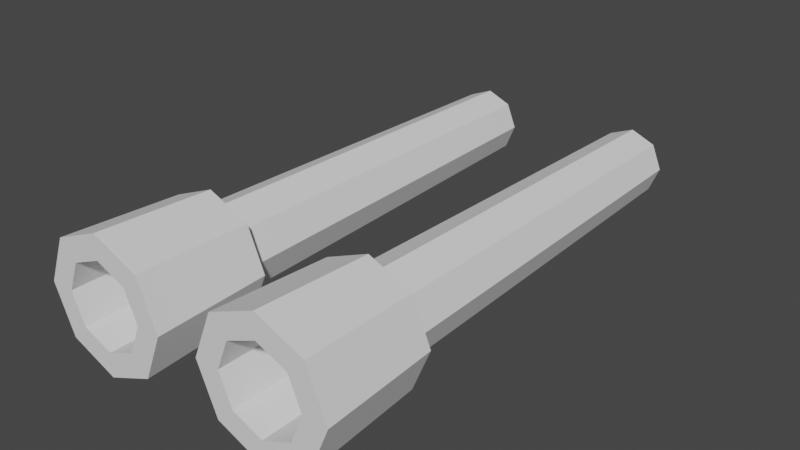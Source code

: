 # Source: turret_barrel.blend  (saved by Blender 2.80.41; exported with 4.5.12 LTS)
import bpy
from mathutils import Matrix  # noqa: F401  (used for matrix-valued properties, if any)

bpy.ops.wm.read_factory_settings(use_empty=True)
scene = bpy.context.scene
scene.name = 'Scene'

# ---- collections
col_collection = bpy.data.collections.new('Collection'); scene.collection.children.link(col_collection)

# ---- world
world_world = bpy.data.worlds.new('World'); scene.world = world_world
world_world.use_nodes = True; world_world.node_tree.nodes.clear()
_N = world_world.node_tree.nodes; _L = world_world.node_tree.links
n0 = _N.new('ShaderNodeOutputWorld'); n0.name = 'World Output'; n0.location = (300, 300)
n1 = _N.new('ShaderNodeBackground'); n1.name = 'Background'; n1.location = (10, 300)
n1.inputs[0].default_value = (0.05088, 0.05088, 0.05088, 1.0)
_L.new(n1.outputs[0], n0.inputs[0])
n0.is_active_output = True
world_world.color = (0.05088, 0.05088, 0.05088)
world_world.use_sun_shadow = False
world_world.sun_shadow_jitter_overblur = 0.0

# ---- meshes
me_cylinder = bpy.data.meshes.new('Cylinder')
me_cylinder.from_pydata([(-0.2461, -0.4635, 0.09999), (-0.2461, -1.718, 0.1229), (-0.1784, -0.4635, 0.07194), (-0.1622, -1.718, 0.08813), (-0.1503, -0.4635, 0.004219), (-0.1274, -1.718, 0.004219), (-0.1784, -0.4635, -0.0635), (-0.1622, -1.718, -0.07969), (-0.2461, -0.4635, -0.09156), (-0.2461, -1.718, -0.1145), (-0.3138, -0.4635, -0.0635), (-0.33, -1.718, -0.07969), (-0.3419, -0.4635, 0.004219), (-0.3648, -1.718, 0.004219), (-0.3138, -0.4635, 0.07194), (-0.33, -1.718, 0.08813), (-0.2461, -1.59, 0.1229), (-0.1622, -1.59, 0.08813), (-0.1274, -1.59, 0.004219), (-0.1622, -1.59, -0.07969), (-0.2461, -1.59, -0.1145), (-0.33, -1.59, -0.07969), (-0.3648, -1.59, 0.004219), (-0.33, -1.59, 0.08813), (-0.1147, -1.919, 0.1357), (-0.2461, -1.919, 0.1901), (-0.2461, -1.59, 0.1739), (-0.0602, -1.919, 0.004219), (-0.1147, -1.919, -0.1272), (-0.2461, -1.919, -0.1817), (-0.3775, -1.919, -0.1272), (-0.432, -1.919, 0.004219), (-0.3775, -1.919, 0.1357), (-0.1261, -1.59, 0.1242), (-0.0764, -1.59, 0.004219), (-0.1261, -1.59, -0.1158), (-0.2461, -1.59, -0.1655), (-0.3661, -1.59, -0.1158), (-0.4158, -1.59, 0.004219), (-0.3661, -1.59, 0.1242), (-0.1622, -1.919, 0.08813), (-0.2461, -1.919, 0.1229), (-0.1274, -1.919, 0.004219), (-0.1622, -1.919, -0.07969), (-0.2461, -1.919, -0.1145), (-0.33, -1.919, -0.07969), (-0.3648, -1.919, 0.004219), (-0.33, -1.919, 0.08813)], [], [(44, 45, 30, 29), (20, 19, 35, 36), (21, 20, 36, 37), (46, 47, 32, 31), (40, 42, 27, 24), (22, 21, 37, 38), (3, 1, 15, 13, 11, 9, 7, 5), (43, 44, 29, 28), (23, 22, 38, 39), (14, 23, 16, 0), (12, 22, 23, 14), (10, 21, 22, 12), (8, 20, 21, 10), (6, 19, 20, 8), (4, 18, 19, 6), (2, 17, 18, 4), (0, 16, 17, 2), (26, 25, 24, 33), (33, 24, 27, 34), (34, 27, 28, 35), (35, 28, 29, 36), (36, 29, 30, 37), (37, 30, 31, 38), (38, 31, 32, 39), (39, 32, 25, 26), (19, 18, 34, 35), (42, 43, 28, 27), (47, 41, 25, 32), (18, 17, 33, 34), (41, 40, 24, 25), (17, 16, 26, 33), (45, 46, 31, 30), (16, 23, 39, 26), (1, 3, 40, 41), (3, 5, 42, 40), (5, 7, 43, 42), (7, 9, 44, 43), (9, 11, 45, 44), (11, 13, 46, 45), (13, 15, 47, 46), (15, 1, 41, 47)])
_uv = me_cylinder.uv_layers.new(name='UVMap')
_uv.uv.foreach_set('vector', [0.9104, 0.8897, 0.9105, 0.8899, 0.9104, 0.8899, 0.9104, 0.8892, 0.9104, 0.8913, 0.9105, 0.8914, 0.9105, 0.8911, 0.9105, 0.8911, 0.9104, 0.8914, 0.9104, 0.8913, 0.9105, 0.8911, 0.9104, 0.8911, 0.9105, 0.8902, 0.9105, 0.8903, 0.9105, 0.8904, 0.9105, 0.8903, 0.9104, 0.8903, 0.9104, 0.8902, 0.9104, 0.8903, 0.9104, 0.8904, 0.9104, 0.8914, 0.9104, 0.8914, 0.9104, 0.8911, 0.9104, 0.8912, 0.2214, 0.9026, 0.2204, 0.9026, 0.2197, 0.9018, 0.2197, 0.9008, 0.2204, 0.9001, 0.2214, 0.9001, 0.2222, 0.9008, 0.2222, 0.9018, 0.9104, 0.8899, 0.9104, 0.8897, 0.9104, 0.8892, 0.9104, 0.8899, 0.9104, 0.8915, 0.9104, 0.8914, 0.9104, 0.8912, 0.9104, 0.8913, 0.9106, 0.9214, 0.9104, 0.8915, 0.9104, 0.8915, 0.9106, 0.9219, 0.9105, 0.921, 0.9104, 0.8914, 0.9104, 0.8915, 0.9106, 0.9214, 0.9104, 0.9209, 0.9104, 0.8914, 0.9104, 0.8914, 0.9105, 0.921, 0.9102, 0.921, 0.9104, 0.8913, 0.9104, 0.8914, 0.9104, 0.9209, 0.9101, 0.9213, 0.9105, 0.8914, 0.9104, 0.8913, 0.9102, 0.921, 0.9102, 0.9218, 0.9105, 0.8914, 0.9105, 0.8914, 0.9101, 0.9213, 0.9104, 0.9225, 0.9105, 0.8915, 0.9105, 0.8914, 0.9102, 0.9218, 0.9106, 0.9219, 0.9104, 0.8915, 0.9105, 0.8915, 0.9104, 0.9225, 0.9104, 0.8913, 0.9104, 0.8905, 0.9104, 0.8904, 0.9105, 0.8913, 0.9105, 0.8913, 0.9104, 0.8904, 0.9104, 0.8903, 0.9105, 0.8912, 0.9105, 0.8912, 0.9104, 0.8903, 0.9104, 0.8899, 0.9105, 0.8911, 0.9105, 0.8911, 0.9104, 0.8899, 0.9104, 0.8892, 0.9105, 0.8911, 0.9105, 0.8911, 0.9104, 0.8892, 0.9104, 0.8899, 0.9104, 0.8911, 0.9104, 0.8911, 0.9104, 0.8899, 0.9105, 0.8903, 0.9104, 0.8912, 0.9104, 0.8912, 0.9105, 0.8903, 0.9105, 0.8904, 0.9104, 0.8913, 0.9104, 0.8913, 0.9105, 0.8904, 0.9104, 0.8905, 0.9104, 0.8913, 0.9105, 0.8914, 0.9105, 0.8914, 0.9105, 0.8912, 0.9105, 0.8911, 0.9104, 0.8902, 0.9104, 0.8899, 0.9104, 0.8899, 0.9104, 0.8903, 0.9105, 0.8903, 0.9104, 0.8904, 0.9104, 0.8905, 0.9105, 0.8904, 0.9105, 0.8914, 0.9105, 0.8915, 0.9105, 0.8913, 0.9105, 0.8912, 0.9104, 0.8904, 0.9104, 0.8903, 0.9104, 0.8904, 0.9104, 0.8905, 0.9105, 0.8915, 0.9104, 0.8915, 0.9104, 0.8913, 0.9105, 0.8913, 0.9105, 0.8899, 0.9105, 0.8902, 0.9105, 0.8903, 0.9104, 0.8899, 0.9104, 0.8915, 0.9104, 0.8915, 0.9104, 0.8913, 0.9104, 0.8913, 0.9105, 0.8903, 0.9103, 0.8903, 0.9104, 0.8903, 0.9104, 0.8904, 0.9103, 0.8903, 0.9103, 0.8901, 0.9104, 0.8902, 0.9104, 0.8903, 0.9103, 0.8901, 0.9103, 0.89, 0.9104, 0.8899, 0.9104, 0.8902, 0.9103, 0.89, 0.9104, 0.8899, 0.9104, 0.8897, 0.9104, 0.8899, 0.9104, 0.8899, 0.9106, 0.8899, 0.9105, 0.8899, 0.9104, 0.8897, 0.9106, 0.8899, 0.9106, 0.8901, 0.9105, 0.8902, 0.9105, 0.8899, 0.9106, 0.8901, 0.9106, 0.8903, 0.9105, 0.8903, 0.9105, 0.8902, 0.9106, 0.8903, 0.9105, 0.8903, 0.9104, 0.8904, 0.9105, 0.8903])
me_cylinder.use_remesh_preserve_volume = False
me_cylinder.use_remesh_preserve_attributes = False
me_cylinder.use_mirror_vertex_groups = False
me_cylinder.update()

# ---- objects
ob_cylinder = bpy.data.objects.new('Cylinder', me_cylinder)

# ---- transforms, parenting, visibility, modifiers, constraints
ob_cylinder.location = (0.0, 0.0, 0.0)
ob_cylinder.lineart.crease_threshold = 0.0
_m = ob_cylinder.modifiers.new('Mirror', 'MIRROR')

# ---- collection membership
col_collection.objects.link(ob_cylinder)

# ---- scene / render settings (as saved in the file)
scene.frame_start = 1; scene.frame_end = 250; scene.frame_set(156)
scene.render.engine = 'BLENDER_EEVEE_NEXT'
scene.render.motion_blur_shutter = 1.0
scene.cycles.use_denoising = False
scene.cycles.samples = 128
scene.cycles.sampling_pattern = 'TABULATED_SOBOL'
scene.cycles.use_adaptive_sampling = False
scene.cycles.use_light_tree = False
scene.view_settings.view_transform = 'Filmic'
bpy.context.view_layer.update()

# ---- added for rendering (the .blend has no active camera and no usable light): camera, sun
cam_auto = bpy.data.cameras.new('AutoCamera')
cam_auto.lens = 50.0
cam_auto.sensor_width = 36.0
cam_auto.clip_end = 1000.0
ob_auto_camera = bpy.data.objects.new('AutoCamera', cam_auto)
scene.collection.objects.link(ob_auto_camera)
ob_auto_camera.location = (1.60336, -3.11526, 1.28691)
ob_auto_camera.rotation_euler = (1.09748, -7.21219e-08, 0.694738)
scene.camera = ob_auto_camera
light_auto_sun = bpy.data.lights.new('AutoSun', 'SUN')
light_auto_sun.energy = 3.0
light_auto_sun.angle = 0.0523599
ob_auto_sun = bpy.data.objects.new('AutoSun', light_auto_sun)
scene.collection.objects.link(ob_auto_sun)
ob_auto_sun.rotation_euler = (0.872665, 0.174533, 0.523599)
bpy.context.view_layer.update()
